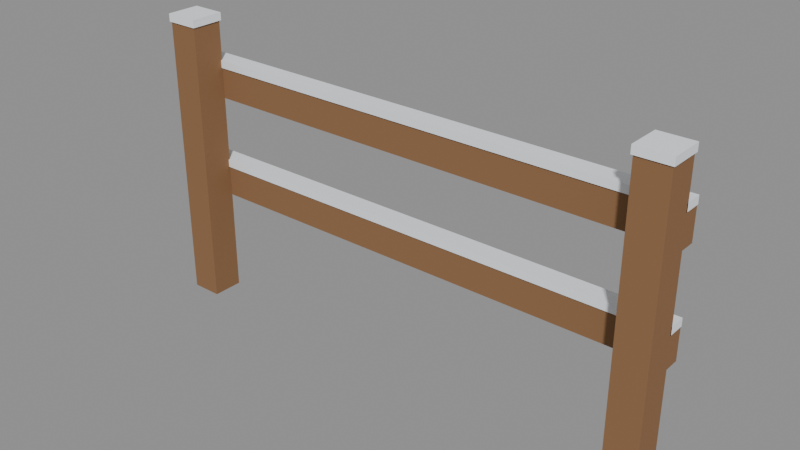 # Source: fence.blend  (saved by Blender 5.0.119; exported with 4.5.12 LTS)
import bpy
from mathutils import Matrix  # noqa: F401  (used for matrix-valued properties, if any)

bpy.ops.wm.read_factory_settings(use_empty=True)
scene = bpy.context.scene
scene.name = 'Scene'

# ---- materials (node trees are filled in below, after node groups)
mat_wood = bpy.data.materials.new('wood')
mat_wood.diffuse_color = (0.2582, 0.1301, 0.05613, 1.0)
mat_wood.roughness = 0.9
mat_snow = bpy.data.materials.new('snow')
mat_snow.diffuse_color = (0.8796, 0.9131, 0.956, 1.0)
mat_snow.roughness = 0.9

# ---- material node trees
mat_wood.use_nodes = True; mat_wood.node_tree.nodes.clear()
_N = mat_wood.node_tree.nodes; _L = mat_wood.node_tree.links
n0 = _N.new('ShaderNodeBsdfPrincipled'); n0.name = 'Principled BSDF'; n0.location = (-200, 100)
n0.inputs[0].default_value = (0.2582, 0.1301, 0.05613, 1.0)
n0.inputs[2].default_value = 0.9
n0.inputs[27].default_value = (0.0, 0.0, 0.0, 1.0)
n1 = _N.new('ShaderNodeOutputMaterial'); n1.name = 'Material Output'; n1.location = (200, 100)
_L.new(n0.outputs[0], n1.inputs[0])
n1.is_active_output = True
mat_snow.use_nodes = True; mat_snow.node_tree.nodes.clear()
_N = mat_snow.node_tree.nodes; _L = mat_snow.node_tree.links
n0 = _N.new('ShaderNodeBsdfPrincipled'); n0.name = 'Principled BSDF'; n0.location = (-200, 100)
n0.inputs[0].default_value = (0.8796, 0.9131, 0.956, 1.0)
n0.inputs[2].default_value = 0.9
n0.inputs[27].default_value = (0.0, 0.0, 0.0, 1.0)
n1 = _N.new('ShaderNodeOutputMaterial'); n1.name = 'Material Output'; n1.location = (200, 100)
_L.new(n0.outputs[0], n1.inputs[0])
n1.is_active_output = True

# ---- meshes
me_fence = bpy.data.meshes.new('Fence')
me_fence.from_pydata([(-1.0, -0.06, 0.0), (-0.88, -0.06, 0.0), (-1.0, 0.06, 0.0), (-0.88, 0.06, 0.0), (-1.0, -0.06, 1.1), (-0.88, -0.06, 1.1), (-1.0, 0.06, 1.1), (-0.88, 0.06, 1.1), (-1.005, -0.065, 1.1), (-0.875, -0.065, 1.1), (-1.005, 0.065, 1.1), (-0.875, 0.065, 1.1), (-1.005, -0.065, 1.13), (-0.875, -0.065, 1.13), (-1.005, 0.065, 1.13), (-0.875, 0.065, 1.13), (0.88, -0.06, 0.0), (1.0, -0.06, 0.0), (0.88, 0.06, 0.0), (1.0, 0.06, 0.0), (0.88, -0.06, 1.1), (1.0, -0.06, 1.1), (0.88, 0.06, 1.1), (1.0, 0.06, 1.1), (0.875, -0.065, 1.1), (1.005, -0.065, 1.1), (0.875, 0.065, 1.1), (1.005, 0.065, 1.1), (0.875, -0.065, 1.13), (1.005, -0.065, 1.13), (0.875, 0.065, 1.13), (1.005, 0.065, 1.13), (-1.0, 0.06, 0.4), (1.0, 0.06, 0.4), (-1.0, 0.12, 0.4), (1.0, 0.12, 0.4), (-1.0, 0.06, 0.52), (1.0, 0.06, 0.52), (-1.0, 0.12, 0.52), (1.0, 0.12, 0.52), (-1.0, 0.055, 0.52), (1.0, 0.055, 0.52), (-1.0, 0.125, 0.52), (1.0, 0.125, 0.52), (-1.0, 0.055, 0.55), (1.0, 0.055, 0.55), (-1.0, 0.125, 0.55), (1.0, 0.125, 0.55), (-1.0, 0.06, 0.8), (1.0, 0.06, 0.8), (-1.0, 0.12, 0.8), (1.0, 0.12, 0.8), (-1.0, 0.06, 0.92), (1.0, 0.06, 0.92), (-1.0, 0.12, 0.92), (1.0, 0.12, 0.92), (-1.0, 0.055, 0.92), (1.0, 0.055, 0.92), (-1.0, 0.125, 0.92), (1.0, 0.125, 0.92), (-1.0, 0.055, 0.95), (1.0, 0.055, 0.95), (-1.0, 0.125, 0.95), (1.0, 0.125, 0.95)], [], [(4, 5, 7, 6), (0, 1, 5, 4), (2, 6, 7, 3), (0, 4, 6, 2), (1, 3, 7, 5), (12, 13, 15, 14), (8, 9, 13, 12), (10, 14, 15, 11), (8, 12, 14, 10), (9, 11, 15, 13), (20, 21, 23, 22), (16, 17, 21, 20), (18, 22, 23, 19), (16, 20, 22, 18), (17, 19, 23, 21), (28, 29, 31, 30), (24, 25, 29, 28), (26, 30, 31, 27), (24, 28, 30, 26), (25, 27, 31, 29), (32, 34, 35, 33), (36, 37, 39, 38), (32, 33, 37, 36), (34, 38, 39, 35), (32, 36, 38, 34), (33, 35, 39, 37), (44, 45, 47, 46), (40, 41, 45, 44), (42, 46, 47, 43), (40, 44, 46, 42), (41, 43, 47, 45), (48, 50, 51, 49), (52, 53, 55, 54), (48, 49, 53, 52), (50, 54, 55, 51), (48, 52, 54, 50), (49, 51, 55, 53), (60, 61, 63, 62), (56, 57, 61, 60), (58, 62, 63, 59), (56, 60, 62, 58), (57, 59, 63, 61)])
me_fence.polygons.foreach_set('material_index', [0, 0, 0, 0, 0, 1, 1, 1, 1, 1, 0, 0, 0, 0, 0, 1, 1, 1, 1, 1, 0, 0, 0, 0, 0, 0, 1, 1, 1, 1, 1, 0, 0, 0, 0, 0, 0, 1, 1, 1, 1, 1])
me_fence.materials.append(mat_wood)
me_fence.materials.append(mat_snow)
me_fence.update()

# ---- objects
ob_fence = bpy.data.objects.new('Fence', me_fence)

# ---- transforms, parenting, visibility, modifiers, constraints
ob_fence.location = (0.0, 0.0, 0.0)

# ---- collection membership
scene.collection.objects.link(ob_fence)

# ---- scene / render settings (as saved in the file)
scene.frame_start = 1; scene.frame_end = 250; scene.frame_set(1)
scene.render.engine = 'BLENDER_EEVEE_NEXT'
scene.render.bake_bias = 0.0
scene.render.bake_samples = 0
scene.cycles.sampling_pattern = 'TABULATED_SOBOL'
scene.eevee.use_volume_custom_range = False
bpy.context.view_layer.update()

# ---- added for rendering (the .blend has no active camera and no usable light): camera, sun + grey world if the file has none
cam_auto = bpy.data.cameras.new('AutoCamera')
cam_auto.lens = 50.0
cam_auto.sensor_width = 36.0
cam_auto.clip_end = 1000.0
ob_auto_camera = bpy.data.objects.new('AutoCamera', cam_auto)
scene.collection.objects.link(ob_auto_camera)
ob_auto_camera.location = (2.14067, -2.53881, 2.27754)
ob_auto_camera.rotation_euler = (1.09748, -7.21219e-08, 0.694738)
scene.camera = ob_auto_camera
light_auto_sun = bpy.data.lights.new('AutoSun', 'SUN')
light_auto_sun.energy = 3.0
light_auto_sun.angle = 0.0523599
ob_auto_sun = bpy.data.objects.new('AutoSun', light_auto_sun)
scene.collection.objects.link(ob_auto_sun)
ob_auto_sun.rotation_euler = (0.872665, 0.174533, 0.523599)
if scene.world is None:
    world_auto = bpy.data.worlds.new('AutoWorld')
    world_auto.color = (0.3, 0.3, 0.3)
    scene.world = world_auto
bpy.context.view_layer.update()
